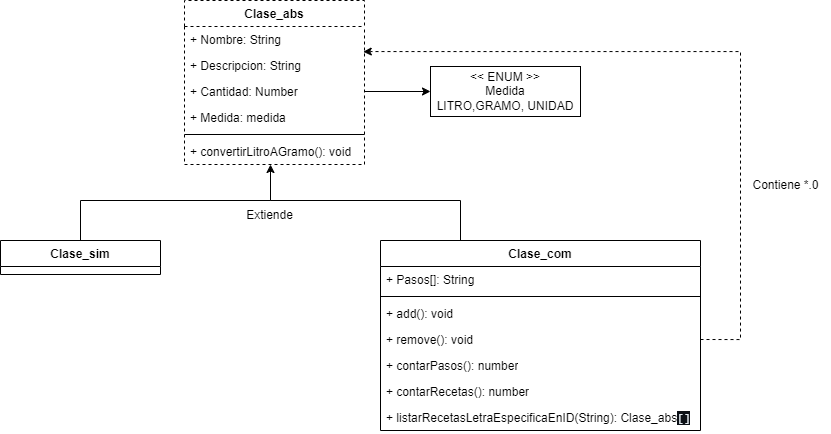

The diagram above was exported from draw.io. Its source (the exported page's mxGraphModel, read from the mxfile embedded in the PNG):
<mxGraphModel dx="1028" dy="532" grid="1" gridSize="10" guides="1" tooltips="1" connect="1" arrows="1" fold="1" page="1" pageScale="1" pageWidth="827" pageHeight="1169" math="0" shadow="0">
  <root>
    <mxCell id="0" />
    <mxCell id="1" parent="0" />
    <mxCell id="GUewzzmBY_ivtoYw7Vi4-1" value="Clase_abs" style="swimlane;fontStyle=1;align=center;verticalAlign=top;childLayout=stackLayout;horizontal=1;startSize=26;horizontalStack=0;resizeParent=1;resizeParentMax=0;resizeLast=0;collapsible=1;marginBottom=0;whiteSpace=wrap;html=1;dashed=1;" vertex="1" parent="1">
      <mxGeometry x="324" y="120" width="180" height="164" as="geometry" />
    </mxCell>
    <mxCell id="GUewzzmBY_ivtoYw7Vi4-7" value="+ Nombre: String" style="text;strokeColor=none;fillColor=none;align=left;verticalAlign=top;spacingLeft=4;spacingRight=4;overflow=hidden;rotatable=0;points=[[0,0.5],[1,0.5]];portConstraint=eastwest;whiteSpace=wrap;html=1;" vertex="1" parent="GUewzzmBY_ivtoYw7Vi4-1">
      <mxGeometry y="26" width="180" height="26" as="geometry" />
    </mxCell>
    <mxCell id="GUewzzmBY_ivtoYw7Vi4-5" value="+ Descripcion: String" style="text;strokeColor=none;fillColor=none;align=left;verticalAlign=top;spacingLeft=4;spacingRight=4;overflow=hidden;rotatable=0;points=[[0,0.5],[1,0.5]];portConstraint=eastwest;whiteSpace=wrap;html=1;" vertex="1" parent="GUewzzmBY_ivtoYw7Vi4-1">
      <mxGeometry y="52" width="180" height="26" as="geometry" />
    </mxCell>
    <mxCell id="GUewzzmBY_ivtoYw7Vi4-6" value="+ Cantidad: Number" style="text;strokeColor=none;fillColor=none;align=left;verticalAlign=top;spacingLeft=4;spacingRight=4;overflow=hidden;rotatable=0;points=[[0,0.5],[1,0.5]];portConstraint=eastwest;whiteSpace=wrap;html=1;" vertex="1" parent="GUewzzmBY_ivtoYw7Vi4-1">
      <mxGeometry y="78" width="180" height="26" as="geometry" />
    </mxCell>
    <mxCell id="GUewzzmBY_ivtoYw7Vi4-2" value="+ Medida: medida" style="text;strokeColor=none;fillColor=none;align=left;verticalAlign=top;spacingLeft=4;spacingRight=4;overflow=hidden;rotatable=0;points=[[0,0.5],[1,0.5]];portConstraint=eastwest;whiteSpace=wrap;html=1;" vertex="1" parent="GUewzzmBY_ivtoYw7Vi4-1">
      <mxGeometry y="104" width="180" height="26" as="geometry" />
    </mxCell>
    <mxCell id="GUewzzmBY_ivtoYw7Vi4-3" value="" style="line;strokeWidth=1;fillColor=none;align=left;verticalAlign=middle;spacingTop=-1;spacingLeft=3;spacingRight=3;rotatable=0;labelPosition=right;points=[];portConstraint=eastwest;strokeColor=inherit;" vertex="1" parent="GUewzzmBY_ivtoYw7Vi4-1">
      <mxGeometry y="130" width="180" height="8" as="geometry" />
    </mxCell>
    <mxCell id="GUewzzmBY_ivtoYw7Vi4-4" value="+ convertirLitroAGramo(): void" style="text;strokeColor=none;fillColor=none;align=left;verticalAlign=top;spacingLeft=4;spacingRight=4;overflow=hidden;rotatable=0;points=[[0,0.5],[1,0.5]];portConstraint=eastwest;whiteSpace=wrap;html=1;" vertex="1" parent="GUewzzmBY_ivtoYw7Vi4-1">
      <mxGeometry y="138" width="180" height="26" as="geometry" />
    </mxCell>
    <mxCell id="GUewzzmBY_ivtoYw7Vi4-16" style="edgeStyle=orthogonalEdgeStyle;rounded=0;orthogonalLoop=1;jettySize=auto;html=1;strokeColor=default;endArrow=none;endFill=0;" edge="1" parent="1" source="GUewzzmBY_ivtoYw7Vi4-8">
      <mxGeometry relative="1" as="geometry">
        <mxPoint x="410" y="290" as="targetPoint" />
        <Array as="points">
          <mxPoint x="220" y="320" />
          <mxPoint x="410" y="320" />
        </Array>
      </mxGeometry>
    </mxCell>
    <mxCell id="GUewzzmBY_ivtoYw7Vi4-8" value="Clase_sim" style="swimlane;fontStyle=1;align=center;verticalAlign=top;childLayout=stackLayout;horizontal=1;startSize=26;horizontalStack=0;resizeParent=1;resizeParentMax=0;resizeLast=0;collapsible=1;marginBottom=0;whiteSpace=wrap;html=1;" vertex="1" parent="1">
      <mxGeometry x="140" y="360" width="160" height="34" as="geometry" />
    </mxCell>
    <mxCell id="GUewzzmBY_ivtoYw7Vi4-21" style="edgeStyle=orthogonalEdgeStyle;rounded=0;orthogonalLoop=1;jettySize=auto;html=1;exitX=0.5;exitY=0;exitDx=0;exitDy=0;" edge="1" parent="1" source="GUewzzmBY_ivtoYw7Vi4-12" target="GUewzzmBY_ivtoYw7Vi4-4">
      <mxGeometry relative="1" as="geometry">
        <mxPoint x="410" y="290" as="targetPoint" />
        <Array as="points">
          <mxPoint x="600" y="320" />
          <mxPoint x="410" y="320" />
        </Array>
      </mxGeometry>
    </mxCell>
    <mxCell id="GUewzzmBY_ivtoYw7Vi4-12" value="Clase_com" style="swimlane;fontStyle=1;align=center;verticalAlign=top;childLayout=stackLayout;horizontal=1;startSize=26;horizontalStack=0;resizeParent=1;resizeParentMax=0;resizeLast=0;collapsible=1;marginBottom=0;whiteSpace=wrap;html=1;" vertex="1" parent="1">
      <mxGeometry x="520" y="360" width="320" height="190" as="geometry" />
    </mxCell>
    <mxCell id="GUewzzmBY_ivtoYw7Vi4-13" value="+ Pasos[]: String" style="text;strokeColor=none;fillColor=none;align=left;verticalAlign=top;spacingLeft=4;spacingRight=4;overflow=hidden;rotatable=0;points=[[0,0.5],[1,0.5]];portConstraint=eastwest;whiteSpace=wrap;html=1;" vertex="1" parent="GUewzzmBY_ivtoYw7Vi4-12">
      <mxGeometry y="26" width="320" height="26" as="geometry" />
    </mxCell>
    <mxCell id="GUewzzmBY_ivtoYw7Vi4-14" value="" style="line;strokeWidth=1;fillColor=none;align=left;verticalAlign=middle;spacingTop=-1;spacingLeft=3;spacingRight=3;rotatable=0;labelPosition=right;points=[];portConstraint=eastwest;strokeColor=inherit;" vertex="1" parent="GUewzzmBY_ivtoYw7Vi4-12">
      <mxGeometry y="52" width="320" height="8" as="geometry" />
    </mxCell>
    <mxCell id="GUewzzmBY_ivtoYw7Vi4-15" value="+ add(): void" style="text;strokeColor=none;fillColor=none;align=left;verticalAlign=top;spacingLeft=4;spacingRight=4;overflow=hidden;rotatable=0;points=[[0,0.5],[1,0.5]];portConstraint=eastwest;whiteSpace=wrap;html=1;" vertex="1" parent="GUewzzmBY_ivtoYw7Vi4-12">
      <mxGeometry y="60" width="320" height="26" as="geometry" />
    </mxCell>
    <mxCell id="GUewzzmBY_ivtoYw7Vi4-24" value="+ remove(): void" style="text;strokeColor=none;fillColor=none;align=left;verticalAlign=top;spacingLeft=4;spacingRight=4;overflow=hidden;rotatable=0;points=[[0,0.5],[1,0.5]];portConstraint=eastwest;whiteSpace=wrap;html=1;" vertex="1" parent="GUewzzmBY_ivtoYw7Vi4-12">
      <mxGeometry y="86" width="320" height="26" as="geometry" />
    </mxCell>
    <mxCell id="GUewzzmBY_ivtoYw7Vi4-25" value="+ contarPasos(): number" style="text;strokeColor=none;fillColor=none;align=left;verticalAlign=top;spacingLeft=4;spacingRight=4;overflow=hidden;rotatable=0;points=[[0,0.5],[1,0.5]];portConstraint=eastwest;whiteSpace=wrap;html=1;" vertex="1" parent="GUewzzmBY_ivtoYw7Vi4-12">
      <mxGeometry y="112" width="320" height="26" as="geometry" />
    </mxCell>
    <mxCell id="GUewzzmBY_ivtoYw7Vi4-26" value="+ contarRecetas(): number" style="text;strokeColor=none;fillColor=none;align=left;verticalAlign=top;spacingLeft=4;spacingRight=4;overflow=hidden;rotatable=0;points=[[0,0.5],[1,0.5]];portConstraint=eastwest;whiteSpace=wrap;html=1;" vertex="1" parent="GUewzzmBY_ivtoYw7Vi4-12">
      <mxGeometry y="138" width="320" height="26" as="geometry" />
    </mxCell>
    <mxCell id="GUewzzmBY_ivtoYw7Vi4-27" value="+&amp;nbsp;listarRecetasLetraEspecificaEnID(String):&amp;nbsp;Clase_abs&lt;span style=&quot;box-sizing: border-box; color: rgb(230, 237, 243); font-family: ui-monospace, SFMono-Regular, &amp;quot;SF Mono&amp;quot;, Menlo, Consolas, &amp;quot;Liberation Mono&amp;quot;, monospace; background-color: rgb(13, 17, 23);&quot; class=&quot;pl-kos&quot;&gt;[&lt;/span&gt;&lt;span style=&quot;box-sizing: border-box; color: rgb(230, 237, 243); font-family: ui-monospace, SFMono-Regular, &amp;quot;SF Mono&amp;quot;, Menlo, Consolas, &amp;quot;Liberation Mono&amp;quot;, monospace; background-color: rgb(13, 17, 23);&quot; class=&quot;pl-kos&quot;&gt;]&lt;/span&gt;" style="text;strokeColor=none;fillColor=none;align=left;verticalAlign=top;spacingLeft=4;spacingRight=4;overflow=hidden;rotatable=0;points=[[0,0.5],[1,0.5]];portConstraint=eastwest;whiteSpace=wrap;html=1;" vertex="1" parent="GUewzzmBY_ivtoYw7Vi4-12">
      <mxGeometry y="164" width="320" height="26" as="geometry" />
    </mxCell>
    <mxCell id="GUewzzmBY_ivtoYw7Vi4-22" value="Extiende" style="text;html=1;align=center;verticalAlign=middle;resizable=0;points=[];autosize=1;strokeColor=none;fillColor=none;" vertex="1" parent="1">
      <mxGeometry x="374" y="320" width="70" height="30" as="geometry" />
    </mxCell>
    <mxCell id="GUewzzmBY_ivtoYw7Vi4-28" value="&amp;lt;&amp;lt; ENUM &amp;gt;&amp;gt;&lt;br&gt;Medida&lt;br&gt;LITRO,GRAMO, UNIDAD" style="html=1;whiteSpace=wrap;" vertex="1" parent="1">
      <mxGeometry x="570" y="186" width="150" height="50" as="geometry" />
    </mxCell>
    <mxCell id="GUewzzmBY_ivtoYw7Vi4-30" style="edgeStyle=orthogonalEdgeStyle;rounded=0;orthogonalLoop=1;jettySize=auto;html=1;" edge="1" parent="1" source="GUewzzmBY_ivtoYw7Vi4-6" target="GUewzzmBY_ivtoYw7Vi4-28">
      <mxGeometry relative="1" as="geometry" />
    </mxCell>
    <mxCell id="GUewzzmBY_ivtoYw7Vi4-31" style="edgeStyle=orthogonalEdgeStyle;rounded=0;orthogonalLoop=1;jettySize=auto;html=1;entryX=0.993;entryY=0.972;entryDx=0;entryDy=0;entryPerimeter=0;exitX=1;exitY=0.5;exitDx=0;exitDy=0;dashed=1;" edge="1" parent="1" source="GUewzzmBY_ivtoYw7Vi4-24" target="GUewzzmBY_ivtoYw7Vi4-7">
      <mxGeometry relative="1" as="geometry">
        <mxPoint x="870" y="450" as="sourcePoint" />
        <Array as="points">
          <mxPoint x="880" y="459" />
          <mxPoint x="880" y="171" />
          <mxPoint x="510" y="171" />
        </Array>
      </mxGeometry>
    </mxCell>
    <mxCell id="GUewzzmBY_ivtoYw7Vi4-32" value="Contiene *.0" style="text;html=1;align=center;verticalAlign=middle;resizable=0;points=[];autosize=1;strokeColor=none;fillColor=none;" vertex="1" parent="1">
      <mxGeometry x="880" y="290" width="90" height="30" as="geometry" />
    </mxCell>
  </root>
</mxGraphModel>